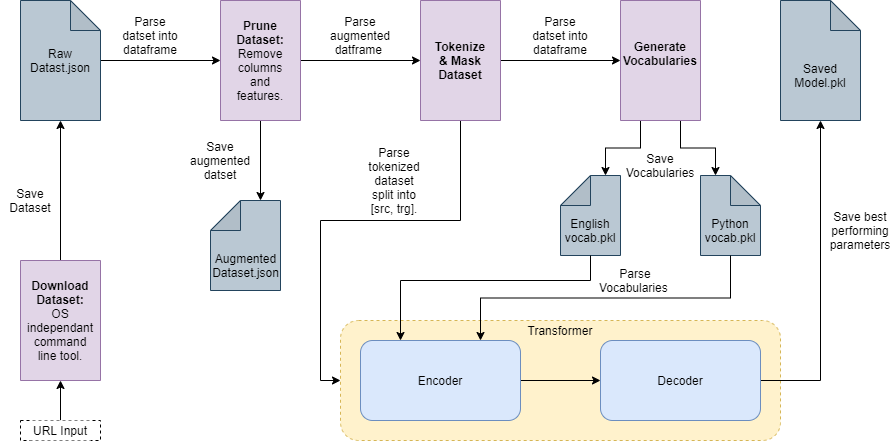

The diagram above was exported from draw.io. Its source (the exported page's mxGraphModel, read from the mxfile embedded in the PNG):
<mxGraphModel dx="1422" dy="734" grid="1" gridSize="10" guides="1" tooltips="1" connect="1" arrows="1" fold="1" page="1" pageScale="1" pageWidth="827" pageHeight="1169" background="none" math="0" shadow="0">
  <root>
    <mxCell id="0" />
    <mxCell id="1" parent="0" />
    <mxCell id="Z2Ai6PAZexBHbdVW_eRa-41" value="" style="rounded=1;whiteSpace=wrap;html=1;fillColor=#fff2cc;strokeColor=#d6b656;dashed=1;" vertex="1" parent="1">
      <mxGeometry x="360" y="440" width="440" height="120" as="geometry" />
    </mxCell>
    <mxCell id="Z2Ai6PAZexBHbdVW_eRa-22" style="edgeStyle=orthogonalEdgeStyle;rounded=0;orthogonalLoop=1;jettySize=auto;html=1;exitX=0.5;exitY=0;exitDx=0;exitDy=0;entryX=0.5;entryY=0;entryDx=0;entryDy=0;" edge="1" parent="1" source="Z2Ai6PAZexBHbdVW_eRa-1" target="Z2Ai6PAZexBHbdVW_eRa-20">
      <mxGeometry relative="1" as="geometry" />
    </mxCell>
    <mxCell id="Z2Ai6PAZexBHbdVW_eRa-33" style="edgeStyle=orthogonalEdgeStyle;rounded=0;orthogonalLoop=1;jettySize=auto;html=1;exitX=1;exitY=0.5;exitDx=0;exitDy=0;entryX=0;entryY=0;entryDx=20;entryDy=0;entryPerimeter=0;" edge="1" parent="1" source="Z2Ai6PAZexBHbdVW_eRa-1" target="Z2Ai6PAZexBHbdVW_eRa-12">
      <mxGeometry relative="1" as="geometry" />
    </mxCell>
    <mxCell id="Z2Ai6PAZexBHbdVW_eRa-1" value="" style="rounded=0;whiteSpace=wrap;html=1;rotation=90;fillColor=#e1d5e7;strokeColor=#9673a6;" vertex="1" parent="1">
      <mxGeometry x="220" y="140" width="120" height="80" as="geometry" />
    </mxCell>
    <mxCell id="Z2Ai6PAZexBHbdVW_eRa-9" style="edgeStyle=orthogonalEdgeStyle;rounded=0;orthogonalLoop=1;jettySize=auto;html=1;exitX=1;exitY=0.5;exitDx=0;exitDy=0;entryX=0.5;entryY=1;entryDx=0;entryDy=0;" edge="1" parent="1" source="Z2Ai6PAZexBHbdVW_eRa-4" target="Z2Ai6PAZexBHbdVW_eRa-1">
      <mxGeometry relative="1" as="geometry" />
    </mxCell>
    <mxCell id="Z2Ai6PAZexBHbdVW_eRa-7" value="&lt;b&gt;Prune Dataset:&lt;/b&gt; Remove columns and features." style="text;html=1;strokeColor=none;fillColor=none;align=center;verticalAlign=middle;whiteSpace=wrap;rounded=0;" vertex="1" parent="1">
      <mxGeometry x="250" y="130" width="60" height="100" as="geometry" />
    </mxCell>
    <mxCell id="Z2Ai6PAZexBHbdVW_eRa-11" value="" style="shape=note;whiteSpace=wrap;html=1;backgroundOutline=1;darkOpacity=0.05;fillColor=#bac8d3;strokeColor=#23445d;" vertex="1" parent="1">
      <mxGeometry x="40" y="120" width="80" height="120" as="geometry" />
    </mxCell>
    <mxCell id="Z2Ai6PAZexBHbdVW_eRa-4" value="Raw Datast.json" style="text;html=1;strokeColor=none;fillColor=none;align=center;verticalAlign=middle;whiteSpace=wrap;rounded=0;" vertex="1" parent="1">
      <mxGeometry x="40" y="170" width="80" height="20" as="geometry" />
    </mxCell>
    <mxCell id="Z2Ai6PAZexBHbdVW_eRa-12" value="" style="shape=note;whiteSpace=wrap;html=1;backgroundOutline=1;darkOpacity=0.05;flipH=1;fillColor=#bac8d3;strokeColor=#23445d;" vertex="1" parent="1">
      <mxGeometry x="230" y="320" width="70" height="90" as="geometry" />
    </mxCell>
    <mxCell id="Z2Ai6PAZexBHbdVW_eRa-19" value="Save augmented datset" style="text;html=1;strokeColor=none;fillColor=none;align=center;verticalAlign=middle;whiteSpace=wrap;rounded=0;" vertex="1" parent="1">
      <mxGeometry x="200" y="270" width="80" height="20" as="geometry" />
    </mxCell>
    <mxCell id="Z2Ai6PAZexBHbdVW_eRa-34" style="edgeStyle=orthogonalEdgeStyle;rounded=0;orthogonalLoop=1;jettySize=auto;html=1;exitX=0.5;exitY=1;exitDx=0;exitDy=0;entryX=0.5;entryY=0;entryDx=0;entryDy=0;" edge="1" parent="1" source="Z2Ai6PAZexBHbdVW_eRa-20" target="Z2Ai6PAZexBHbdVW_eRa-23">
      <mxGeometry relative="1" as="geometry">
        <mxPoint x="596.25" y="180" as="sourcePoint" />
      </mxGeometry>
    </mxCell>
    <mxCell id="Z2Ai6PAZexBHbdVW_eRa-86" style="edgeStyle=orthogonalEdgeStyle;rounded=0;orthogonalLoop=1;jettySize=auto;html=1;exitX=0;exitY=0.5;exitDx=0;exitDy=0;entryX=0;entryY=0.5;entryDx=0;entryDy=0;" edge="1" parent="1" source="Z2Ai6PAZexBHbdVW_eRa-20" target="Z2Ai6PAZexBHbdVW_eRa-41">
      <mxGeometry relative="1" as="geometry" />
    </mxCell>
    <mxCell id="Z2Ai6PAZexBHbdVW_eRa-20" value="" style="rounded=0;whiteSpace=wrap;html=1;rotation=-90;fillColor=#e1d5e7;strokeColor=#9673a6;" vertex="1" parent="1">
      <mxGeometry x="420" y="140" width="120" height="80" as="geometry" />
    </mxCell>
    <mxCell id="Z2Ai6PAZexBHbdVW_eRa-21" value="&lt;b&gt;Tokenize &amp;amp; Mask Dataset&lt;/b&gt;" style="text;html=1;strokeColor=none;fillColor=none;align=center;verticalAlign=middle;whiteSpace=wrap;rounded=0;" vertex="1" parent="1">
      <mxGeometry x="450" y="130" width="60" height="100" as="geometry" />
    </mxCell>
    <mxCell id="Z2Ai6PAZexBHbdVW_eRa-27" style="edgeStyle=orthogonalEdgeStyle;rounded=0;orthogonalLoop=1;jettySize=auto;html=1;exitX=0;exitY=0.25;exitDx=0;exitDy=0;entryX=0;entryY=0;entryDx=15;entryDy=0;entryPerimeter=0;" edge="1" parent="1" source="Z2Ai6PAZexBHbdVW_eRa-23" target="Z2Ai6PAZexBHbdVW_eRa-25">
      <mxGeometry relative="1" as="geometry" />
    </mxCell>
    <mxCell id="Z2Ai6PAZexBHbdVW_eRa-28" style="edgeStyle=orthogonalEdgeStyle;rounded=0;orthogonalLoop=1;jettySize=auto;html=1;exitX=0;exitY=0.75;exitDx=0;exitDy=0;entryX=0;entryY=0;entryDx=15;entryDy=0;entryPerimeter=0;" edge="1" parent="1" source="Z2Ai6PAZexBHbdVW_eRa-23" target="Z2Ai6PAZexBHbdVW_eRa-26">
      <mxGeometry relative="1" as="geometry" />
    </mxCell>
    <mxCell id="Z2Ai6PAZexBHbdVW_eRa-23" value="" style="rounded=0;whiteSpace=wrap;html=1;rotation=-90;fillColor=#e1d5e7;strokeColor=#9673a6;" vertex="1" parent="1">
      <mxGeometry x="620" y="140" width="120" height="80" as="geometry" />
    </mxCell>
    <mxCell id="Z2Ai6PAZexBHbdVW_eRa-24" value="&lt;b&gt;Generate Vocabularies&lt;br&gt;&lt;br&gt;&lt;/b&gt;" style="text;html=1;strokeColor=none;fillColor=none;align=center;verticalAlign=middle;whiteSpace=wrap;rounded=0;" vertex="1" parent="1">
      <mxGeometry x="650" y="130" width="60" height="100" as="geometry" />
    </mxCell>
    <mxCell id="Z2Ai6PAZexBHbdVW_eRa-25" value="" style="shape=note;whiteSpace=wrap;html=1;backgroundOutline=1;darkOpacity=0.05;flipH=1;fillColor=#bac8d3;strokeColor=#23445d;" vertex="1" parent="1">
      <mxGeometry x="580" y="295" width="60" height="80" as="geometry" />
    </mxCell>
    <mxCell id="Z2Ai6PAZexBHbdVW_eRa-26" value="" style="shape=note;whiteSpace=wrap;html=1;backgroundOutline=1;darkOpacity=0.05;fillColor=#bac8d3;strokeColor=#23445d;" vertex="1" parent="1">
      <mxGeometry x="720" y="295" width="60" height="80" as="geometry" />
    </mxCell>
    <mxCell id="Z2Ai6PAZexBHbdVW_eRa-36" style="edgeStyle=orthogonalEdgeStyle;rounded=0;orthogonalLoop=1;jettySize=auto;html=1;exitX=0.5;exitY=1;exitDx=0;exitDy=0;entryX=0.25;entryY=0;entryDx=0;entryDy=0;" edge="1" parent="1" source="Z2Ai6PAZexBHbdVW_eRa-29" target="Z2Ai6PAZexBHbdVW_eRa-35">
      <mxGeometry relative="1" as="geometry">
        <Array as="points">
          <mxPoint x="610" y="400" />
          <mxPoint x="420" y="400" />
        </Array>
      </mxGeometry>
    </mxCell>
    <mxCell id="Z2Ai6PAZexBHbdVW_eRa-29" value="English vocab.pkl" style="text;html=1;strokeColor=none;fillColor=none;align=center;verticalAlign=middle;whiteSpace=wrap;rounded=0;" vertex="1" parent="1">
      <mxGeometry x="580" y="325" width="60" height="50" as="geometry" />
    </mxCell>
    <mxCell id="Z2Ai6PAZexBHbdVW_eRa-37" style="edgeStyle=orthogonalEdgeStyle;rounded=0;orthogonalLoop=1;jettySize=auto;html=1;exitX=0.5;exitY=1;exitDx=0;exitDy=0;entryX=0.75;entryY=0;entryDx=0;entryDy=0;" edge="1" parent="1" source="Z2Ai6PAZexBHbdVW_eRa-30" target="Z2Ai6PAZexBHbdVW_eRa-35">
      <mxGeometry relative="1" as="geometry" />
    </mxCell>
    <mxCell id="Z2Ai6PAZexBHbdVW_eRa-30" value="Python vocab.pkl" style="text;html=1;strokeColor=none;fillColor=none;align=center;verticalAlign=middle;whiteSpace=wrap;rounded=0;" vertex="1" parent="1">
      <mxGeometry x="720" y="325" width="60" height="50" as="geometry" />
    </mxCell>
    <mxCell id="Z2Ai6PAZexBHbdVW_eRa-31" value="Augmented Dataset.json" style="text;html=1;strokeColor=none;fillColor=none;align=center;verticalAlign=middle;whiteSpace=wrap;rounded=0;" vertex="1" parent="1">
      <mxGeometry x="233.75" y="360" width="62.5" height="50" as="geometry" />
    </mxCell>
    <mxCell id="Z2Ai6PAZexBHbdVW_eRa-39" style="edgeStyle=orthogonalEdgeStyle;rounded=0;orthogonalLoop=1;jettySize=auto;html=1;exitX=1;exitY=0.5;exitDx=0;exitDy=0;" edge="1" parent="1" source="Z2Ai6PAZexBHbdVW_eRa-35">
      <mxGeometry relative="1" as="geometry">
        <mxPoint x="620" y="500" as="targetPoint" />
      </mxGeometry>
    </mxCell>
    <mxCell id="Z2Ai6PAZexBHbdVW_eRa-35" value="Encoder" style="rounded=1;whiteSpace=wrap;html=1;fillColor=#dae8fc;strokeColor=#6c8ebf;" vertex="1" parent="1">
      <mxGeometry x="380" y="460" width="160" height="80" as="geometry" />
    </mxCell>
    <mxCell id="Z2Ai6PAZexBHbdVW_eRa-88" style="edgeStyle=orthogonalEdgeStyle;rounded=0;orthogonalLoop=1;jettySize=auto;html=1;exitX=1;exitY=0.5;exitDx=0;exitDy=0;entryX=0.5;entryY=1;entryDx=0;entryDy=0;entryPerimeter=0;" edge="1" parent="1" source="Z2Ai6PAZexBHbdVW_eRa-40" target="Z2Ai6PAZexBHbdVW_eRa-79">
      <mxGeometry relative="1" as="geometry" />
    </mxCell>
    <mxCell id="Z2Ai6PAZexBHbdVW_eRa-40" value="Decoder" style="rounded=1;whiteSpace=wrap;html=1;fillColor=#dae8fc;strokeColor=#6c8ebf;" vertex="1" parent="1">
      <mxGeometry x="620" y="460" width="160" height="80" as="geometry" />
    </mxCell>
    <mxCell id="Z2Ai6PAZexBHbdVW_eRa-46" value="Transformer" style="text;html=1;strokeColor=none;fillColor=none;align=center;verticalAlign=middle;whiteSpace=wrap;rounded=0;dashed=1;" vertex="1" parent="1">
      <mxGeometry x="560" y="440" width="40" height="20" as="geometry" />
    </mxCell>
    <mxCell id="Z2Ai6PAZexBHbdVW_eRa-51" value="Parse Vocabularies&amp;nbsp;" style="text;html=1;strokeColor=none;fillColor=none;align=center;verticalAlign=middle;whiteSpace=wrap;rounded=0;dashed=1;" vertex="1" parent="1">
      <mxGeometry x="610" y="390" width="90" height="20" as="geometry" />
    </mxCell>
    <mxCell id="Z2Ai6PAZexBHbdVW_eRa-52" value="Parse tokenized dataset split into [src, trg]." style="text;html=1;strokeColor=none;fillColor=none;align=center;verticalAlign=middle;whiteSpace=wrap;rounded=0;dashed=1;" vertex="1" parent="1">
      <mxGeometry x="384" y="270" width="60" height="60" as="geometry" />
    </mxCell>
    <mxCell id="Z2Ai6PAZexBHbdVW_eRa-53" value="Parse datset into dataframe" style="text;html=1;strokeColor=none;fillColor=none;align=center;verticalAlign=middle;whiteSpace=wrap;rounded=0;dashed=1;" vertex="1" parent="1">
      <mxGeometry x="140" y="130" width="60" height="50" as="geometry" />
    </mxCell>
    <mxCell id="Z2Ai6PAZexBHbdVW_eRa-89" style="edgeStyle=orthogonalEdgeStyle;rounded=0;orthogonalLoop=1;jettySize=auto;html=1;exitX=0;exitY=0.5;exitDx=0;exitDy=0;entryX=0.5;entryY=1;entryDx=0;entryDy=0;entryPerimeter=0;" edge="1" parent="1" source="Z2Ai6PAZexBHbdVW_eRa-55" target="Z2Ai6PAZexBHbdVW_eRa-11">
      <mxGeometry relative="1" as="geometry" />
    </mxCell>
    <mxCell id="Z2Ai6PAZexBHbdVW_eRa-55" value="" style="rounded=0;whiteSpace=wrap;html=1;rotation=90;fillColor=#e1d5e7;strokeColor=#9673a6;" vertex="1" parent="1">
      <mxGeometry x="20" y="400" width="120" height="80" as="geometry" />
    </mxCell>
    <mxCell id="Z2Ai6PAZexBHbdVW_eRa-56" value="&lt;b&gt;Download Dataset:&lt;br&gt;&lt;/b&gt;OS independant command line tool." style="text;html=1;strokeColor=none;fillColor=none;align=center;verticalAlign=middle;whiteSpace=wrap;rounded=0;" vertex="1" parent="1">
      <mxGeometry x="50" y="390" width="60" height="100" as="geometry" />
    </mxCell>
    <mxCell id="Z2Ai6PAZexBHbdVW_eRa-61" style="edgeStyle=orthogonalEdgeStyle;rounded=0;orthogonalLoop=1;jettySize=auto;html=1;exitX=0.5;exitY=0;exitDx=0;exitDy=0;entryX=1;entryY=0.5;entryDx=0;entryDy=0;" edge="1" parent="1" source="Z2Ai6PAZexBHbdVW_eRa-60" target="Z2Ai6PAZexBHbdVW_eRa-55">
      <mxGeometry relative="1" as="geometry" />
    </mxCell>
    <mxCell id="Z2Ai6PAZexBHbdVW_eRa-60" value="" style="rounded=0;whiteSpace=wrap;html=1;dashed=1;fillColor=#FFFFFF;" vertex="1" parent="1">
      <mxGeometry x="40" y="540" width="80" height="20" as="geometry" />
    </mxCell>
    <mxCell id="Z2Ai6PAZexBHbdVW_eRa-58" value="URL Input" style="text;html=1;strokeColor=none;align=center;verticalAlign=middle;whiteSpace=wrap;rounded=0;dashed=1;fillColor=#FFFFFF;" vertex="1" parent="1">
      <mxGeometry x="50" y="540" width="60" height="20" as="geometry" />
    </mxCell>
    <mxCell id="Z2Ai6PAZexBHbdVW_eRa-66" value="Save Dataset" style="text;html=1;strokeColor=none;fillColor=none;align=center;verticalAlign=middle;whiteSpace=wrap;rounded=0;dashed=1;" vertex="1" parent="1">
      <mxGeometry x="20" y="295" width="60" height="50" as="geometry" />
    </mxCell>
    <mxCell id="Z2Ai6PAZexBHbdVW_eRa-67" value="Parse augmented datframe&amp;nbsp;" style="text;html=1;strokeColor=none;fillColor=none;align=center;verticalAlign=middle;whiteSpace=wrap;rounded=0;dashed=1;" vertex="1" parent="1">
      <mxGeometry x="350" y="130" width="60" height="50" as="geometry" />
    </mxCell>
    <mxCell id="Z2Ai6PAZexBHbdVW_eRa-68" value="Parse datset into dataframe" style="text;html=1;strokeColor=none;fillColor=none;align=center;verticalAlign=middle;whiteSpace=wrap;rounded=0;dashed=1;" vertex="1" parent="1">
      <mxGeometry x="550" y="130" width="60" height="50" as="geometry" />
    </mxCell>
    <mxCell id="Z2Ai6PAZexBHbdVW_eRa-79" value="" style="shape=note;whiteSpace=wrap;html=1;backgroundOutline=1;darkOpacity=0.05;fillColor=#bac8d3;strokeColor=#23445d;" vertex="1" parent="1">
      <mxGeometry x="800" y="120" width="80" height="120" as="geometry" />
    </mxCell>
    <mxCell id="Z2Ai6PAZexBHbdVW_eRa-76" value="Saved Model.pkl" style="text;html=1;strokeColor=none;fillColor=none;align=center;verticalAlign=middle;whiteSpace=wrap;rounded=0;" vertex="1" parent="1">
      <mxGeometry x="810" y="160" width="60" height="70" as="geometry" />
    </mxCell>
    <mxCell id="Z2Ai6PAZexBHbdVW_eRa-81" value="Save Vocabularies" style="text;html=1;strokeColor=none;fillColor=none;align=center;verticalAlign=middle;whiteSpace=wrap;rounded=0;dashed=1;" vertex="1" parent="1">
      <mxGeometry x="635" y="275" width="90" height="20" as="geometry" />
    </mxCell>
    <mxCell id="Z2Ai6PAZexBHbdVW_eRa-84" value="Save best performing parameters" style="text;html=1;strokeColor=none;fillColor=none;align=center;verticalAlign=middle;whiteSpace=wrap;rounded=0;dashed=1;" vertex="1" parent="1">
      <mxGeometry x="850" y="320" width="60" height="60" as="geometry" />
    </mxCell>
  </root>
</mxGraphModel>